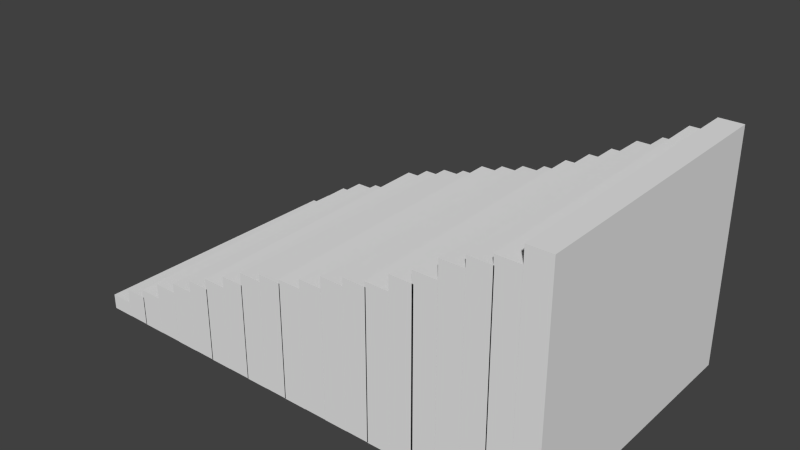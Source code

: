 # Source: Stairs.blend  (saved by Blender 2.71.0; exported with 4.5.12 LTS)
import bpy
from mathutils import Matrix  # noqa: F401  (used for matrix-valued properties, if any)

bpy.ops.wm.read_factory_settings(use_empty=True)
scene = bpy.context.scene
scene.name = 'Scene'

# ---- collections
col_collection_1 = bpy.data.collections.new('Collection 1'); scene.collection.children.link(col_collection_1)

# ---- materials (node trees are filled in below, after node groups)
mat_stonewallmaterial = bpy.data.materials.new('Stonewallmaterial')
mat_stonewallmaterial.alpha_threshold = 0.0
mat_stonewallmaterial.use_transparent_shadow = False
mat_stonewallmaterial.roughness = 0.5
mat_stonewallmaterial.line_color = (0.0, 0.0, 0.0, 1.0)

# ---- material node trees

# ---- world
world_world = bpy.data.worlds.new('World'); scene.world = world_world
world_world.color = (0.05088, 0.05088, 0.05088)
world_world.use_sun_shadow = False
world_world.sun_shadow_jitter_overblur = 0.0
world_world.cycles.sampling_method = 'MANUAL'
world_world.cycles.sample_map_resolution = 256

# ---- meshes
me_cube_020 = bpy.data.meshes.new('Cube.020')
me_cube_020.from_pydata([(1.0, 1.0, -1.0), (1.0, -1.0, -1.0), (-1.0, -1.0, -1.0), (-1.0, 1.0, -1.0), (1.0, 1.0, 20.16), (1.0, -1.0, 20.41), (-1.0, -1.0, 20.41), (-1.0, 1.0, 20.16)], [], [(0, 1, 2, 3), (4, 7, 6, 5), (0, 4, 5, 1), (1, 5, 6, 2), (2, 6, 7, 3), (4, 0, 3, 7)])
me_cube_020.materials.append(mat_stonewallmaterial)
me_cube_020.use_remesh_preserve_volume = False
me_cube_020.use_remesh_preserve_attributes = False
me_cube_020.use_mirror_vertex_groups = False
me_cube_020.update()
me_cube_019 = bpy.data.meshes.new('Cube.019')
me_cube_019.from_pydata([(1.0, 1.0, -1.0), (1.0, -1.0, -1.0), (-1.0, -1.0, -1.0), (-1.0, 1.0, -1.0), (1.0, 1.0, 21.18), (1.0, -1.0, 21.56), (-1.0, -1.0, 21.56), (-1.0, 1.0, 21.18)], [], [(0, 1, 2, 3), (4, 7, 6, 5), (0, 4, 5, 1), (1, 5, 6, 2), (2, 6, 7, 3), (4, 0, 3, 7)])
me_cube_019.materials.append(mat_stonewallmaterial)
me_cube_019.use_remesh_preserve_volume = False
me_cube_019.use_remesh_preserve_attributes = False
me_cube_019.use_mirror_vertex_groups = False
me_cube_019.update()
me_cube_018 = bpy.data.meshes.new('Cube.018')
me_cube_018.from_pydata([(1.0, 1.0, -1.0), (1.0, -1.0, -1.0), (-1.0, -1.0, -1.0), (-1.0, 1.0, -1.0), (1.0, 1.0, 24.47), (1.0, -1.0, 24.26), (-1.0, -1.0, 24.26), (-1.0, 1.0, 24.47)], [], [(0, 1, 2, 3), (4, 7, 6, 5), (0, 4, 5, 1), (1, 5, 6, 2), (2, 6, 7, 3), (4, 0, 3, 7)])
me_cube_018.materials.append(mat_stonewallmaterial)
me_cube_018.use_remesh_preserve_volume = False
me_cube_018.use_remesh_preserve_attributes = False
me_cube_018.use_mirror_vertex_groups = False
me_cube_018.update()
me_cube_017 = bpy.data.meshes.new('Cube.017')
me_cube_017.from_pydata([(1.0, 1.0, -1.0), (1.0, -1.0, -1.0), (-1.0, -1.0, -1.0), (-1.0, 1.0, -1.0), (1.0, 1.0, 23.02), (1.0, -1.0, 22.55), (-1.0, -1.0, 22.55), (-1.0, 1.0, 23.02)], [], [(0, 1, 2, 3), (4, 7, 6, 5), (0, 4, 5, 1), (1, 5, 6, 2), (2, 6, 7, 3), (4, 0, 3, 7)])
me_cube_017.materials.append(mat_stonewallmaterial)
me_cube_017.use_remesh_preserve_volume = False
me_cube_017.use_remesh_preserve_attributes = False
me_cube_017.use_mirror_vertex_groups = False
me_cube_017.update()
me_cube_016 = bpy.data.meshes.new('Cube.016')
me_cube_016.from_pydata([(1.0, 1.0, -1.0), (1.0, -1.0, -1.0), (-1.0, -1.0, -1.0), (-1.0, 1.0, -1.0), (1.0, 1.0, 18.62), (1.0, -1.0, 18.41), (-1.0, -1.0, 18.41), (-1.0, 1.0, 18.62)], [], [(0, 1, 2, 3), (4, 7, 6, 5), (0, 4, 5, 1), (1, 5, 6, 2), (2, 6, 7, 3), (4, 0, 3, 7)])
me_cube_016.materials.append(mat_stonewallmaterial)
me_cube_016.use_remesh_preserve_volume = False
me_cube_016.use_remesh_preserve_attributes = False
me_cube_016.use_mirror_vertex_groups = False
me_cube_016.update()
me_cube_015 = bpy.data.meshes.new('Cube.015')
me_cube_015.from_pydata([(1.0, 1.0, -1.0), (1.0, -1.0, -1.0), (-1.0, -1.0, -1.0), (-1.0, 1.0, -1.0), (1.0, 1.0, 10.5), (1.0, -1.0, 10.75), (-1.0, -1.0, 10.75), (-1.0, 1.0, 10.5)], [], [(0, 1, 2, 3), (4, 7, 6, 5), (0, 4, 5, 1), (1, 5, 6, 2), (2, 6, 7, 3), (4, 0, 3, 7)])
me_cube_015.materials.append(mat_stonewallmaterial)
me_cube_015.use_remesh_preserve_volume = False
me_cube_015.use_remesh_preserve_attributes = False
me_cube_015.use_mirror_vertex_groups = False
me_cube_015.update()
me_cube_014 = bpy.data.meshes.new('Cube.014')
me_cube_014.from_pydata([(1.0, 1.0, -1.0), (1.0, -1.0, -1.0), (-1.0, -1.0, -1.0), (-1.0, 1.0, -1.0), (1.0, 1.0, 11.12), (1.0, -1.0, 11.49), (-1.0, -1.0, 11.49), (-1.0, 1.0, 11.12)], [], [(0, 1, 2, 3), (4, 7, 6, 5), (0, 4, 5, 1), (1, 5, 6, 2), (2, 6, 7, 3), (4, 0, 3, 7)])
me_cube_014.materials.append(mat_stonewallmaterial)
me_cube_014.use_remesh_preserve_volume = False
me_cube_014.use_remesh_preserve_attributes = False
me_cube_014.use_mirror_vertex_groups = False
me_cube_014.update()
me_cube_013 = bpy.data.meshes.new('Cube.013')
me_cube_013.from_pydata([(1.0, 1.0, -1.0), (1.0, -1.0, -1.0), (-1.0, -1.0, -1.0), (-1.0, 1.0, -1.0), (1.0, 1.0, 13.1), (1.0, -1.0, 12.89), (-1.0, -1.0, 12.89), (-1.0, 1.0, 13.1)], [], [(0, 1, 2, 3), (4, 7, 6, 5), (0, 4, 5, 1), (1, 5, 6, 2), (2, 6, 7, 3), (4, 0, 3, 7)])
me_cube_013.materials.append(mat_stonewallmaterial)
me_cube_013.use_remesh_preserve_volume = False
me_cube_013.use_remesh_preserve_attributes = False
me_cube_013.use_mirror_vertex_groups = False
me_cube_013.update()
me_cube_012 = bpy.data.meshes.new('Cube.012')
me_cube_012.from_pydata([(1.0, 1.0, -1.0), (1.0, -1.0, -1.0), (-1.0, -1.0, -1.0), (-1.0, 1.0, -1.0), (1.0, 1.0, 12.39), (1.0, -1.0, 11.92), (-1.0, -1.0, 11.92), (-1.0, 1.0, 12.39)], [], [(0, 1, 2, 3), (4, 7, 6, 5), (0, 4, 5, 1), (1, 5, 6, 2), (2, 6, 7, 3), (4, 0, 3, 7)])
me_cube_012.materials.append(mat_stonewallmaterial)
me_cube_012.use_remesh_preserve_volume = False
me_cube_012.use_remesh_preserve_attributes = False
me_cube_012.use_mirror_vertex_groups = False
me_cube_012.update()
me_cube_011 = bpy.data.meshes.new('Cube.011')
me_cube_011.from_pydata([(1.0, 1.0, -1.0), (1.0, -1.0, -1.0), (-1.0, -1.0, -1.0), (-1.0, 1.0, -1.0), (1.0, 1.0, 16.01), (1.0, -1.0, 15.54), (-1.0, -1.0, 15.54), (-1.0, 1.0, 16.01)], [], [(0, 1, 2, 3), (4, 7, 6, 5), (0, 4, 5, 1), (1, 5, 6, 2), (2, 6, 7, 3), (4, 0, 3, 7)])
me_cube_011.materials.append(mat_stonewallmaterial)
me_cube_011.use_remesh_preserve_volume = False
me_cube_011.use_remesh_preserve_attributes = False
me_cube_011.use_mirror_vertex_groups = False
me_cube_011.update()
me_cube_010 = bpy.data.meshes.new('Cube.010')
me_cube_010.from_pydata([(1.0, 1.0, -1.0), (1.0, -1.0, -1.0), (-1.0, -1.0, -1.0), (-1.0, 1.0, -1.0), (1.0, 1.0, 17.36), (1.0, -1.0, 17.15), (-1.0, -1.0, 17.15), (-1.0, 1.0, 17.36)], [], [(0, 1, 2, 3), (4, 7, 6, 5), (0, 4, 5, 1), (1, 5, 6, 2), (2, 6, 7, 3), (4, 0, 3, 7)])
me_cube_010.materials.append(mat_stonewallmaterial)
me_cube_010.use_remesh_preserve_volume = False
me_cube_010.use_remesh_preserve_attributes = False
me_cube_010.use_mirror_vertex_groups = False
me_cube_010.update()
me_cube_009 = bpy.data.meshes.new('Cube.009')
me_cube_009.from_pydata([(1.0, 1.0, -1.0), (1.0, -1.0, -1.0), (-1.0, -1.0, -1.0), (-1.0, 1.0, -1.0), (1.0, 1.0, 14.6), (1.0, -1.0, 14.97), (-1.0, -1.0, 14.97), (-1.0, 1.0, 14.6)], [], [(0, 1, 2, 3), (4, 7, 6, 5), (0, 4, 5, 1), (1, 5, 6, 2), (2, 6, 7, 3), (4, 0, 3, 7)])
me_cube_009.materials.append(mat_stonewallmaterial)
me_cube_009.use_remesh_preserve_volume = False
me_cube_009.use_remesh_preserve_attributes = False
me_cube_009.use_mirror_vertex_groups = False
me_cube_009.update()
me_cube_008 = bpy.data.meshes.new('Cube.008')
me_cube_008.from_pydata([(1.0, 1.0, -1.0), (1.0, -1.0, -1.0), (-1.0, -1.0, -1.0), (-1.0, 1.0, -1.0), (1.0, 1.0, 13.9), (1.0, -1.0, 14.15), (-1.0, -1.0, 14.15), (-1.0, 1.0, 13.9)], [], [(0, 1, 2, 3), (4, 7, 6, 5), (0, 4, 5, 1), (1, 5, 6, 2), (2, 6, 7, 3), (4, 0, 3, 7)])
me_cube_008.materials.append(mat_stonewallmaterial)
me_cube_008.use_remesh_preserve_volume = False
me_cube_008.use_remesh_preserve_attributes = False
me_cube_008.use_mirror_vertex_groups = False
me_cube_008.update()
me_cube_007 = bpy.data.meshes.new('Cube.007')
me_cube_007.from_pydata([(1.0, 1.0, -1.0), (1.0, -1.0, -1.0), (-1.0, -1.0, -1.0), (-1.0, 1.0, -1.0), (1.0, 1.0, 5.57), (1.0, -1.0, 5.819), (-1.0, -1.0, 5.819), (-1.0, 1.0, 5.57)], [], [(0, 1, 2, 3), (4, 7, 6, 5), (0, 4, 5, 1), (1, 5, 6, 2), (2, 6, 7, 3), (4, 0, 3, 7)])
me_cube_007.materials.append(mat_stonewallmaterial)
me_cube_007.use_remesh_preserve_volume = False
me_cube_007.use_remesh_preserve_attributes = False
me_cube_007.use_mirror_vertex_groups = False
me_cube_007.update()
me_cube_006 = bpy.data.meshes.new('Cube.006')
me_cube_006.from_pydata([(1.0, 1.0, -1.0), (1.0, -1.0, -1.0), (-1.0, -1.0, -1.0), (-1.0, 1.0, -1.0), (1.0, 1.0, 6.683), (1.0, -1.0, 7.056), (-1.0, -1.0, 7.056), (-1.0, 1.0, 6.683)], [], [(0, 1, 2, 3), (4, 7, 6, 5), (0, 4, 5, 1), (1, 5, 6, 2), (2, 6, 7, 3), (4, 0, 3, 7)])
me_cube_006.materials.append(mat_stonewallmaterial)
me_cube_006.use_remesh_preserve_volume = False
me_cube_006.use_remesh_preserve_attributes = False
me_cube_006.use_mirror_vertex_groups = False
me_cube_006.update()
me_cube_005 = bpy.data.meshes.new('Cube.005')
me_cube_005.from_pydata([(1.0, 1.0, -1.0), (1.0, -1.0, -1.0), (-1.0, -1.0, -1.0), (-1.0, 1.0, -1.0), (1.0, 1.0, 9.62), (1.0, -1.0, 9.41), (-1.0, -1.0, 9.41), (-1.0, 1.0, 9.62)], [], [(0, 1, 2, 3), (4, 7, 6, 5), (0, 4, 5, 1), (1, 5, 6, 2), (2, 6, 7, 3), (4, 0, 3, 7)])
me_cube_005.materials.append(mat_stonewallmaterial)
me_cube_005.use_remesh_preserve_volume = False
me_cube_005.use_remesh_preserve_attributes = False
me_cube_005.use_mirror_vertex_groups = False
me_cube_005.update()
me_cube_004 = bpy.data.meshes.new('Cube.004')
me_cube_004.from_pydata([(1.0, 1.0, -1.0), (1.0, -1.0, -1.0), (-1.0, -1.0, -1.0), (-1.0, 1.0, -1.0), (1.0, 1.0, 8.689), (1.0, -1.0, 8.217), (-1.0, -1.0, 8.217), (-1.0, 1.0, 8.689)], [], [(0, 1, 2, 3), (4, 7, 6, 5), (0, 4, 5, 1), (1, 5, 6, 2), (2, 6, 7, 3), (4, 0, 3, 7)])
me_cube_004.materials.append(mat_stonewallmaterial)
me_cube_004.use_remesh_preserve_volume = False
me_cube_004.use_remesh_preserve_attributes = False
me_cube_004.use_mirror_vertex_groups = False
me_cube_004.update()
me_cube_003 = bpy.data.meshes.new('Cube.003')
me_cube_003.from_pydata([(1.0, 1.0, -1.0), (1.0, -1.0, -1.0), (-1.0, -1.0, -1.0), (-1.0, 1.0, -1.0), (1.0, 1.0, 3.596), (1.0, -1.0, 3.124), (-1.0, -1.0, 3.124), (-1.0, 1.0, 3.596)], [], [(0, 1, 2, 3), (4, 7, 6, 5), (0, 4, 5, 1), (1, 5, 6, 2), (2, 6, 7, 3), (4, 0, 3, 7)])
me_cube_003.materials.append(mat_stonewallmaterial)
me_cube_003.use_remesh_preserve_volume = False
me_cube_003.use_remesh_preserve_attributes = False
me_cube_003.use_mirror_vertex_groups = False
me_cube_003.update()
me_cube_002 = bpy.data.meshes.new('Cube.002')
me_cube_002.from_pydata([(1.0, 1.0, -1.0), (1.0, -1.0, -1.0), (-1.0, -1.0, -1.0), (-1.0, 1.0, -1.0), (1.0, 1.0, 4.946), (1.0, -1.0, 4.736), (-1.0, -1.0, 4.736), (-1.0, 1.0, 4.946)], [], [(0, 1, 2, 3), (4, 7, 6, 5), (0, 4, 5, 1), (1, 5, 6, 2), (2, 6, 7, 3), (4, 0, 3, 7)])
me_cube_002.materials.append(mat_stonewallmaterial)
me_cube_002.use_remesh_preserve_volume = False
me_cube_002.use_remesh_preserve_attributes = False
me_cube_002.use_mirror_vertex_groups = False
me_cube_002.update()
me_cube_001 = bpy.data.meshes.new('Cube.001')
me_cube_001.from_pydata([(1.0, 1.0, -1.0), (1.0, -1.0, -1.0), (-1.0, -1.0, -1.0), (-1.0, 1.0, -1.0), (1.0, 1.0, 1.846), (1.0, -1.0, 2.219), (-1.0, -1.0, 2.219), (-1.0, 1.0, 1.846)], [], [(0, 1, 2, 3), (4, 7, 6, 5), (0, 4, 5, 1), (1, 5, 6, 2), (2, 6, 7, 3), (4, 0, 3, 7)])
me_cube_001.materials.append(mat_stonewallmaterial)
me_cube_001.use_remesh_preserve_volume = False
me_cube_001.use_remesh_preserve_attributes = False
me_cube_001.use_mirror_vertex_groups = False
me_cube_001.update()
me_cube = bpy.data.meshes.new('Cube')
me_cube.from_pydata([(1.0, 1.0, -1.0), (1.0, -1.0, -1.0), (-1.0, -1.0, -1.0), (-1.0, 1.0, -1.0), (1.0, 1.0, 0.4036), (1.0, -1.0, 0.6521), (-1.0, -1.0, 0.6521), (-1.0, 1.0, 0.4036)], [], [(0, 1, 2, 3), (4, 7, 6, 5), (0, 4, 5, 1), (1, 5, 6, 2), (2, 6, 7, 3), (4, 0, 3, 7)])
me_cube.materials.append(mat_stonewallmaterial)
me_cube.use_remesh_preserve_volume = False
me_cube.use_remesh_preserve_attributes = False
me_cube.use_mirror_vertex_groups = False
me_cube.update()

# ---- objects
ob_cube_020 = bpy.data.objects.new('Cube.020', me_cube_020)
ob_cube_019 = bpy.data.objects.new('Cube.019', me_cube_019)
ob_cube_018 = bpy.data.objects.new('Cube.018', me_cube_018)
ob_cube_017 = bpy.data.objects.new('Cube.017', me_cube_017)
ob_cube_016 = bpy.data.objects.new('Cube.016', me_cube_016)
ob_cube_015 = bpy.data.objects.new('Cube.015', me_cube_015)
ob_cube_014 = bpy.data.objects.new('Cube.014', me_cube_014)
ob_cube_013 = bpy.data.objects.new('Cube.013', me_cube_013)
ob_cube_012 = bpy.data.objects.new('Cube.012', me_cube_012)
ob_cube_011 = bpy.data.objects.new('Cube.011', me_cube_011)
ob_cube_010 = bpy.data.objects.new('Cube.010', me_cube_010)
ob_cube_009 = bpy.data.objects.new('Cube.009', me_cube_009)
ob_cube_008 = bpy.data.objects.new('Cube.008', me_cube_008)
ob_cube_007 = bpy.data.objects.new('Cube.007', me_cube_007)
ob_cube_006 = bpy.data.objects.new('Cube.006', me_cube_006)
ob_cube_005 = bpy.data.objects.new('Cube.005', me_cube_005)
ob_cube_004 = bpy.data.objects.new('Cube.004', me_cube_004)
ob_cube_003 = bpy.data.objects.new('Cube.003', me_cube_003)
ob_cube_002 = bpy.data.objects.new('Cube.002', me_cube_002)
ob_cube_001 = bpy.data.objects.new('Cube.001', me_cube_001)
ob_cube = bpy.data.objects.new('Cube', me_cube)

# ---- transforms, parenting, visibility, modifiers, constraints
ob_cube_020.location = (5.197, -0.00976, 0.3704)
ob_cube_020.scale = (0.3823, 4.53, 0.2954)
ob_cube_020.lock_rotations_4d = False
ob_cube_020.empty_display_type = 'ARROWS'
ob_cube_020.lineart.crease_threshold = 0.0
ob_cube_019.location = (5.963, -0.00976, 0.3776)
ob_cube_019.scale = (0.3823, 4.53, 0.2954)
ob_cube_019.lock_rotations_4d = False
ob_cube_019.empty_display_type = 'ARROWS'
ob_cube_019.lineart.crease_threshold = 0.0
ob_cube_018.location = (7.464, -0.00976, 0.3776)
ob_cube_018.scale = (0.3823, 4.53, 0.2954)
ob_cube_018.lock_rotations_4d = False
ob_cube_018.empty_display_type = 'ARROWS'
ob_cube_018.lineart.crease_threshold = 0.0
ob_cube_017.location = (6.698, -0.00976, 0.3704)
ob_cube_017.scale = (0.3823, 4.53, 0.2954)
ob_cube_017.lock_rotations_4d = False
ob_cube_017.empty_display_type = 'ARROWS'
ob_cube_017.lineart.crease_threshold = 0.0
ob_cube_016.location = (4.428, -0.00976, 0.3776)
ob_cube_016.scale = (0.3823, 4.53, 0.2954)
ob_cube_016.lock_rotations_4d = False
ob_cube_016.empty_display_type = 'ARROWS'
ob_cube_016.lineart.crease_threshold = 0.0
ob_cube_015.location = (-1.588, -0.00976, 0.3704)
ob_cube_015.scale = (0.3823, 4.53, 0.2954)
ob_cube_015.lock_rotations_4d = False
ob_cube_015.empty_display_type = 'ARROWS'
ob_cube_015.lineart.crease_threshold = 0.0
ob_cube_014.location = (-0.8215, -0.00976, 0.3776)
ob_cube_014.scale = (0.3823, 4.53, 0.2954)
ob_cube_014.lock_rotations_4d = False
ob_cube_014.empty_display_type = 'ARROWS'
ob_cube_014.lineart.crease_threshold = 0.0
ob_cube_013.location = (0.68, -0.00976, 0.3776)
ob_cube_013.scale = (0.3823, 4.53, 0.2954)
ob_cube_013.lock_rotations_4d = False
ob_cube_013.empty_display_type = 'ARROWS'
ob_cube_013.lineart.crease_threshold = 0.0
ob_cube_012.location = (-0.08604, -0.00976, 0.3704)
ob_cube_012.scale = (0.3823, 4.53, 0.2954)
ob_cube_012.lock_rotations_4d = False
ob_cube_012.empty_display_type = 'ARROWS'
ob_cube_012.lineart.crease_threshold = 0.0
ob_cube_011.location = (2.95, -0.00976, 0.3704)
ob_cube_011.scale = (0.3823, 4.53, 0.2954)
ob_cube_011.lock_rotations_4d = False
ob_cube_011.empty_display_type = 'ARROWS'
ob_cube_011.lineart.crease_threshold = 0.0
ob_cube_010.location = (3.716, -0.00976, 0.3776)
ob_cube_010.scale = (0.3823, 4.53, 0.2954)
ob_cube_010.lock_rotations_4d = False
ob_cube_010.empty_display_type = 'ARROWS'
ob_cube_010.lineart.crease_threshold = 0.0
ob_cube_009.location = (2.215, -0.00976, 0.3776)
ob_cube_009.scale = (0.3823, 4.53, 0.2954)
ob_cube_009.lock_rotations_4d = False
ob_cube_009.empty_display_type = 'ARROWS'
ob_cube_009.lineart.crease_threshold = 0.0
ob_cube_008.location = (1.449, -0.00976, 0.3704)
ob_cube_008.scale = (0.3823, 4.53, 0.2954)
ob_cube_008.lock_rotations_4d = False
ob_cube_008.empty_display_type = 'ARROWS'
ob_cube_008.lineart.crease_threshold = 0.0
ob_cube_007.location = (-4.592, -0.00976, 0.3704)
ob_cube_007.scale = (0.3823, 4.53, 0.2954)
ob_cube_007.lock_rotations_4d = False
ob_cube_007.empty_display_type = 'ARROWS'
ob_cube_007.lineart.crease_threshold = 0.0
ob_cube_006.location = (-3.826, -0.00976, 0.3776)
ob_cube_006.scale = (0.3823, 4.53, 0.2954)
ob_cube_006.lock_rotations_4d = False
ob_cube_006.empty_display_type = 'ARROWS'
ob_cube_006.lineart.crease_threshold = 0.0
ob_cube_005.location = (-2.325, -0.00976, 0.3776)
ob_cube_005.scale = (0.3823, 4.53, 0.2954)
ob_cube_005.lock_rotations_4d = False
ob_cube_005.empty_display_type = 'ARROWS'
ob_cube_005.lineart.crease_threshold = 0.0
ob_cube_004.location = (-3.091, -0.00976, 0.3704)
ob_cube_004.scale = (0.3823, 4.53, 0.2954)
ob_cube_004.lock_rotations_4d = False
ob_cube_004.empty_display_type = 'ARROWS'
ob_cube_004.lineart.crease_threshold = 0.0
ob_cube_003.location = (-6.127, -0.00976, 0.3704)
ob_cube_003.scale = (0.3823, 4.53, 0.2954)
ob_cube_003.lock_rotations_4d = False
ob_cube_003.empty_display_type = 'ARROWS'
ob_cube_003.lineart.crease_threshold = 0.0
ob_cube_002.location = (-5.361, -0.00976, 0.3776)
ob_cube_002.scale = (0.3823, 4.53, 0.2954)
ob_cube_002.lock_rotations_4d = False
ob_cube_002.empty_display_type = 'ARROWS'
ob_cube_002.lineart.crease_threshold = 0.0
ob_cube_001.location = (-6.863, -0.00976, 0.3776)
ob_cube_001.scale = (0.3823, 4.53, 0.2954)
ob_cube_001.lock_rotations_4d = False
ob_cube_001.empty_display_type = 'ARROWS'
ob_cube_001.lineart.crease_threshold = 0.0
ob_cube.location = (-7.629, -0.00976, 0.3704)
ob_cube.scale = (0.3823, 4.53, 0.2954)
ob_cube.lock_rotations_4d = False
ob_cube.empty_display_type = 'ARROWS'
ob_cube.lineart.crease_threshold = 0.0

# ---- collection membership
col_collection_1.objects.link(ob_cube_020)
col_collection_1.objects.link(ob_cube_019)
col_collection_1.objects.link(ob_cube_018)
col_collection_1.objects.link(ob_cube_017)
col_collection_1.objects.link(ob_cube_016)
col_collection_1.objects.link(ob_cube_015)
col_collection_1.objects.link(ob_cube_014)
col_collection_1.objects.link(ob_cube_013)
col_collection_1.objects.link(ob_cube_012)
col_collection_1.objects.link(ob_cube_011)
col_collection_1.objects.link(ob_cube_010)
col_collection_1.objects.link(ob_cube_009)
col_collection_1.objects.link(ob_cube_008)
col_collection_1.objects.link(ob_cube_007)
col_collection_1.objects.link(ob_cube_006)
col_collection_1.objects.link(ob_cube_005)
col_collection_1.objects.link(ob_cube_004)
col_collection_1.objects.link(ob_cube_003)
col_collection_1.objects.link(ob_cube_002)
col_collection_1.objects.link(ob_cube_001)
col_collection_1.objects.link(ob_cube)

# ---- scene / render settings (as saved in the file)
scene.frame_start = 1; scene.frame_end = 250; scene.frame_set(1)
scene.render.engine = 'BLENDER_EEVEE_NEXT'
scene.render.resolution_percentage = 50
scene.render.dither_intensity = 0.0
scene.cycles.use_denoising = False
scene.cycles.samples = 10
scene.cycles.sampling_pattern = 'TABULATED_SOBOL'
scene.cycles.light_sampling_threshold = 0.0
scene.cycles.use_adaptive_sampling = False
scene.cycles.use_light_tree = False
scene.cycles.blur_glossy = 0.0
scene.cycles.volume_bounces = 1
scene.cycles.pixel_filter_type = 'GAUSSIAN'
scene.cycles.sample_clamp_indirect = 0.0
scene.view_settings.view_transform = 'Standard'
bpy.context.view_layer.update()

# ---- added for rendering (the .blend has no active camera and no usable light): camera, sun
cam_auto = bpy.data.cameras.new('AutoCamera')
cam_auto.lens = 50.0
cam_auto.sensor_width = 36.0
cam_auto.clip_end = 1000.0
ob_auto_camera = bpy.data.objects.new('AutoCamera', cam_auto)
scene.collection.objects.link(ob_auto_camera)
ob_auto_camera.location = (18.1957, -21.9433, 18.4637)
ob_auto_camera.rotation_euler = (1.09748, -7.21219e-08, 0.694738)
scene.camera = ob_auto_camera
light_auto_sun = bpy.data.lights.new('AutoSun', 'SUN')
light_auto_sun.energy = 3.0
light_auto_sun.angle = 0.0523599
ob_auto_sun = bpy.data.objects.new('AutoSun', light_auto_sun)
scene.collection.objects.link(ob_auto_sun)
ob_auto_sun.rotation_euler = (0.872665, 0.174533, 0.523599)
bpy.context.view_layer.update()
